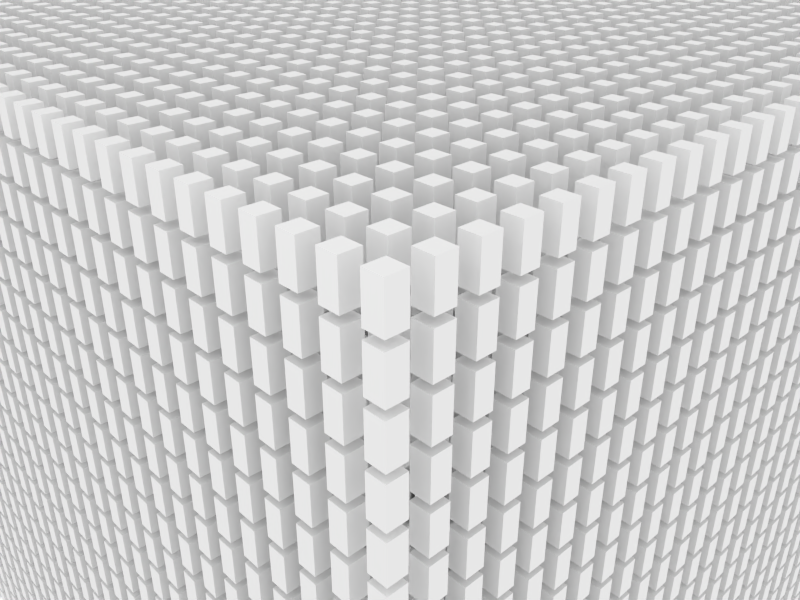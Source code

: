 # Source: DataBaseSize.blend  (saved by Blender 2.70.0; exported with 4.5.12 LTS)
import bpy
from mathutils import Matrix  # noqa: F401  (used for matrix-valued properties, if any)

bpy.ops.wm.read_factory_settings(use_empty=True)
scene = bpy.context.scene
scene.name = 'Scene'

# ---- collections
col_collection_1 = bpy.data.collections.new('Collection 1'); scene.collection.children.link(col_collection_1)

# ---- world
world_world = bpy.data.worlds.new('World'); scene.world = world_world
world_world.color = (1.0, 1.0, 1.0)
world_world.use_sun_shadow = False
world_world.sun_shadow_jitter_overblur = 0.0
world_world.cycles.sampling_method = 'MANUAL'
world_world.cycles.sample_map_resolution = 256

# ---- cameras
cam_camera = bpy.data.cameras.new('Camera')
cam_camera.clip_end = 100.0
cam_camera.lens = 35.0
cam_camera.sensor_width = 32.0
cam_camera.sensor_height = 18.0
cam_camera.ortho_scale = 7.314
cam_camera.dof.focus_distance = 0.0
cam_camera.dof.aperture_fstop = 128.0

# ---- lights
light_lamp = bpy.data.lights.new('Lamp', 'POINT')
light_lamp.transmission_factor = 0.0
light_lamp.cutoff_distance = 30.0
light_lamp.energy = 100.0
light_lamp.shadow_buffer_clip_start = 1.001
light_lamp.shadow_soft_size = 0.1
light_lamp.shadow_maximum_resolution = 0.006
light_lamp.use_absolute_resolution = True
light_lamp.cycles.use_multiple_importance_sampling = False

# ---- meshes
me_cube_009 = bpy.data.meshes.new('Cube.009')
me_cube_009.from_pydata([(-1.0, -1.0, -1.0), (-1.0, 1.0, -1.0), (1.0, 1.0, -1.0), (1.0, -1.0, -1.0), (-1.0, -1.0, 1.0), (-1.0, 1.0, 1.0), (1.0, 1.0, 1.0), (1.0, -1.0, 1.0)], [], [(4, 5, 1, 0), (5, 6, 2, 1), (6, 7, 3, 2), (7, 4, 0, 3), (0, 1, 2, 3), (7, 6, 5, 4)])
me_cube_009.use_remesh_preserve_volume = False
me_cube_009.use_remesh_preserve_attributes = False
me_cube_009.use_mirror_vertex_groups = False
me_cube_009.update()

# ---- objects
ob_camera_focus = bpy.data.objects.new('Camera Focus', None)
ob_cube = bpy.data.objects.new('Cube', me_cube_009)
ob_lamp = bpy.data.objects.new('Lamp', light_lamp)
ob_camera = bpy.data.objects.new('Camera', cam_camera)

# ---- transforms, parenting, visibility, modifiers, constraints
ob_camera_focus.location = (0.08067, -0.08067, -0.3077)
ob_camera_focus.empty_display_type = 'SPHERE'
ob_camera_focus.empty_image_offset = (0.0, 0.0)
ob_camera_focus.lineart.crease_threshold = 0.0
ob_cube.location = (0.04996, -0.07056, -0.3077)
ob_cube.scale = (0.2463, 0.2463, 0.4925)
ob_cube.lineart.crease_threshold = 0.0
_m = ob_cube.modifiers.new('Array', 'ARRAY')
_m.count = 30
_m.constant_offset_displace = (0.0, 0.0, 0.0)
_m.relative_offset_displace = (2.0, 0.0, 0.0)
_m = ob_cube.modifiers.new('Array.001', 'ARRAY')
_m.count = 30
_m.constant_offset_displace = (0.0, 0.0, 0.0)
_m.relative_offset_displace = (0.0, 2.0, 0.0)
_m = ob_cube.modifiers.new('Array.002', 'ARRAY')
_m.count = 23
_m.constant_offset_displace = (0.0, 0.0, 0.0)
_m.relative_offset_displace = (0.0, 0.0, -1.2)
ob_lamp.location = (-4.076, 1.005, 5.904)
ob_lamp.rotation_euler = (0.6503, 0.05522, 1.866)
ob_lamp.lock_rotations_4d = False
ob_lamp.empty_display_type = 'ARROWS'
ob_lamp.color = (0.0, 0.0, 0.0, 0.0)
ob_lamp.lineart.crease_threshold = 0.0
ob_camera.location = (-7.302, -8.11, 5.366)
ob_camera.rotation_euler = (1.088, 4.159e-05, -0.7596)
ob_camera.lock_rotations_4d = False
ob_camera.empty_display_type = 'ARROWS'
ob_camera.color = (0.0, 0.0, 0.0, 0.0)
ob_camera.display_type = 'WIRE'
ob_camera.lineart.crease_threshold = 0.0
cam_camera.dof.focus_object = ob_camera_focus

# ---- collection membership
col_collection_1.objects.link(ob_camera_focus)
col_collection_1.objects.link(ob_cube)
col_collection_1.objects.link(ob_lamp)
col_collection_1.objects.link(ob_camera)

# ---- scene / render settings (as saved in the file)
scene.camera = ob_camera
scene.frame_start = 1; scene.frame_end = 120; scene.frame_set(120)
scene.render.engine = 'BLENDER_EEVEE_NEXT'
scene.render.image_settings.color_mode = 'RGB'
scene.render.image_settings.compression = 0
scene.render.resolution_x = 1024
scene.render.resolution_y = 768
scene.render.dither_intensity = 0.0
scene.cycles.use_denoising = False
scene.cycles.samples = 10
scene.cycles.sampling_pattern = 'TABULATED_SOBOL'
scene.cycles.light_sampling_threshold = 0.0
scene.cycles.use_adaptive_sampling = False
scene.cycles.use_light_tree = False
scene.cycles.blur_glossy = 0.0
scene.cycles.volume_bounces = 1
scene.cycles.pixel_filter_type = 'GAUSSIAN'
scene.cycles.sample_clamp_indirect = 0.0
scene.view_settings.view_transform = 'Standard'
bpy.context.view_layer.update()
